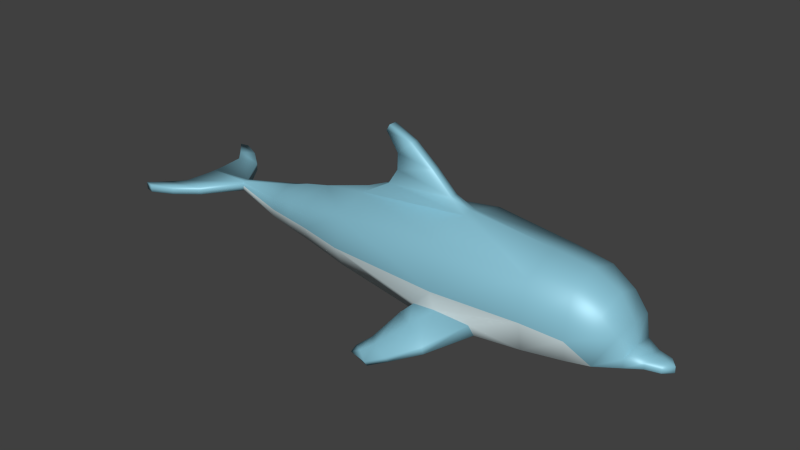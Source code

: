 # Source: dolphin.blend  (saved by Blender 4.5.90; exported with 4.5.12 LTS)
import bpy
from mathutils import Matrix  # noqa: F401  (used for matrix-valued properties, if any)

bpy.ops.wm.read_factory_settings(use_empty=True)
scene = bpy.context.scene
scene.name = 'Scene'

# ---- collections
col_collection_1 = bpy.data.collections.new('Collection 1'); scene.collection.children.link(col_collection_1)

# ---- materials (node trees are filled in below, after node groups)
mat_top = bpy.data.materials.new('Top')
mat_top.alpha_threshold = 0.0
mat_top.diffuse_color = (0.2623, 0.5711, 0.7011, 1.0)
mat_top.roughness = 0.5
mat_bottom = bpy.data.materials.new('Bottom')
mat_bottom.alpha_threshold = 0.0
mat_bottom.diffuse_color = (0.6376, 0.7605, 0.7835, 1.0)
mat_bottom.roughness = 0.5

# ---- material node trees
mat_top.use_nodes = True; mat_top.node_tree.nodes.clear()
_N = mat_top.node_tree.nodes; _L = mat_top.node_tree.links
n0 = _N.new('ShaderNodeBsdfPrincipled'); n0.name = 'Principled BSDF'; n0.location = (-200, 100)
n0.inputs[0].default_value = (0.2623, 0.5711, 0.7011, 1.0)
n0.inputs[1].default_value = 0.08
n0.inputs[2].default_value = 0.48
n0.inputs[27].default_value = (0.2623, 0.5711, 0.7011, 1.0)
n1 = _N.new('ShaderNodeOutputMaterial'); n1.name = 'Material Output'; n1.location = (200, 100)
_L.new(n0.outputs[0], n1.inputs[0])
n1.is_active_output = True
mat_bottom.use_nodes = True; mat_bottom.node_tree.nodes.clear()
_N = mat_bottom.node_tree.nodes; _L = mat_bottom.node_tree.links
n0 = _N.new('ShaderNodeBsdfPrincipled'); n0.name = 'Principled BSDF'; n0.location = (-200, 100)
n0.inputs[0].default_value = (0.6376, 0.7605, 0.7835, 1.0)
n0.inputs[1].default_value = 0.08
n0.inputs[2].default_value = 0.48
n0.inputs[27].default_value = (0.6376, 0.7605, 0.7835, 1.0)
n1 = _N.new('ShaderNodeOutputMaterial'); n1.name = 'Material Output'; n1.location = (200, 100)
_L.new(n0.outputs[0], n1.inputs[0])
n1.is_active_output = True

# ---- world
world_world = bpy.data.worlds.new('World'); scene.world = world_world
world_world.color = (0.05088, 0.05088, 0.05088)
world_world.use_sun_shadow = False
world_world.sun_shadow_jitter_overblur = 0.0
world_world.cycles.sampling_method = 'NONE'
world_world.cycles.sample_map_resolution = 256

# ---- meshes
me_dolphin = bpy.data.meshes.new('Dolphin')
me_dolphin.from_pydata([(0.7296, -0.8989, -0.5801), (0.6254, 1.0, -0.3634), (0.8995, -0.8989, -3.179e-08), (0.7953, 1.0, 1.192e-07), (0.7296, -0.8989, 0.7022), (0.6254, 1.0, 0.4531), (0.357, 2.726, -0.2085), (0.3648, 2.726, -0.08082), (0.3536, 2.726, 0.1264), (0.4755, 1.863, -0.287), (0.5594, 1.863, -0.03997), (0.4755, 1.863, 0.2753), (0.06388, 3.766, -0.1519), (0.04971, 3.766, 0.00555), (0.7018, -2.304, -0.4652), (0.7848, -2.304, -3.353e-08), (0.6256, -2.304, 0.5981), (0.137, 1.0, 0.6818), (0.1318, -0.8989, 0.8894), (0.06968, -0.6079, 1.061), (0.07492, 0.5425, 0.9457), (0.06968, -0.264, 1.384), (0.07492, 0.3729, 1.21), (0.06879, 0.1194, 1.695), (0.07388, 0.3661, 1.477), (0.06968, 0.523, 1.876), (0.07492, 0.5756, 1.778), (0.459, 2.308, -0.06105), (0.4143, 2.308, -0.2494), (0.4126, 2.308, 0.1985), (0.7999, -0.8989, -0.3402), (0.7081, -0.5068, -0.561), (0.7412, -1.561, -0.526), (0.945, -0.3943, -0.5833), (1.078, -0.6515, -0.6605), (1.314, -1.124, -0.7289), (1.089, -0.673, -0.5336), (1.303, -1.082, -0.6317), (0.9499, -0.4023, -0.5013), (0.775, -1.486, -0.3722), (0.7592, -0.4993, -0.4042), (1.384, -0.3743, -0.8879), (1.429, -0.3358, -0.8271), (1.271, -0.2348, -0.8734), (1.525, -0.669, -0.9405), (1.556, -0.6054, -0.8775), (1.316, -0.1974, -0.8126), (1.492, -0.01115, -1.118), (1.536, 0.0273, -1.057), (1.419, -0.0445, -1.03), (1.629, -0.3596, -1.084), (1.647, -0.3213, -1.026), (1.464, -0.007158, -0.9696), (1.509, -0.1213, -0.9821), (1.481, -0.1163, -1.074), (0.5954, -2.933, -0.4279), (0.6649, -2.933, -0.09082), (0.5363, -2.928, 0.5572), (0.5389, -3.301, -0.3861), (0.4592, -3.333, 0.3436), (0.3996, -3.571, 0.09521), (0.3432, -3.655, -0.3607), (0.3354, -3.655, -0.2237), (0.1509, -4.108, -0.345), (0.1431, -4.108, -0.2623), (0.2012, -3.89, -0.3494), (0.1948, -3.89, -0.2513), (0.1879, 4.542, -0.02332), (0.6508, 4.179, -0.01936), (0.5977, 4.579, -0.01936), (0.9371, 4.537, -0.01936), (0.8159, 4.78, -0.01936), (1.108, 4.886, -0.01936), (1.074, 5.039, -0.01936), (0.05715, 3.766, -0.07718), (0.1879, 4.542, -0.1357), (0.6508, 4.179, -0.1396), (0.5977, 4.579, -0.1396), (0.9371, 4.537, -0.1396), (0.8159, 4.78, -0.1396), (1.108, 4.886, -0.1396), (1.074, 5.039, -0.1396), (0.2219, 4.542, -0.0795), (0.6508, 4.179, -0.0795), (0.5977, 4.579, -0.0795), (0.9371, 4.537, -0.0795), (0.8159, 4.78, -0.0795), (1.108, 4.886, -0.0795), (1.074, 5.039, -0.0795), (0.08207, 4.542, -0.0795), (0.07123, 4.542, -0.02655), (0.07123, 4.542, -0.1324), (-0.7296, -0.8989, -0.5801), (-0.6254, 1.0, -0.3634), (-0.8995, -0.8989, -3.179e-08), (-0.7953, 1.0, 1.192e-07), (-0.7296, -0.8989, 0.7022), (-0.6254, 1.0, 0.4531), (-0.357, 2.726, -0.2085), (-0.3648, 2.726, -0.08082), (-0.3536, 2.726, 0.1264), (-0.4755, 1.863, -0.287), (-0.5594, 1.863, -0.03997), (-0.4755, 1.863, 0.2753), (-0.06388, 3.766, -0.1519), (-0.04971, 3.766, 0.00555), (-0.7018, -2.304, -0.4652), (-0.7848, -2.304, -3.353e-08), (-0.6256, -2.304, 0.5981), (-0.137, 1.0, 0.6818), (-0.1318, -0.8989, 0.8894), (-0.06968, -0.6079, 1.061), (-0.07492, 0.5425, 0.9457), (-0.06968, -0.264, 1.384), (-0.07492, 0.3729, 1.21), (-0.06879, 0.1194, 1.695), (-0.07388, 0.3661, 1.477), (-0.06968, 0.523, 1.876), (-0.07492, 0.5756, 1.778), (-0.459, 2.308, -0.06105), (-0.4143, 2.308, -0.2494), (-0.4126, 2.308, 0.1985), (0.0, 2.726, 0.2466), (0.0, 2.308, 0.381), (-0.7999, -0.8989, -0.3402), (-0.7081, -0.5068, -0.561), (-0.7412, -1.561, -0.526), (-0.945, -0.3943, -0.5833), (-1.078, -0.6515, -0.6605), (-1.314, -1.124, -0.7289), (-1.089, -0.673, -0.5336), (-1.303, -1.082, -0.6317), (-0.9499, -0.4023, -0.5013), (-0.775, -1.486, -0.3722), (-0.7592, -0.4993, -0.4042), (-1.384, -0.3743, -0.8879), (-1.429, -0.3358, -0.8271), (-1.271, -0.2348, -0.8734), (-1.525, -0.669, -0.9405), (-1.556, -0.6054, -0.8775), (-1.316, -0.1974, -0.8126), (-1.492, -0.01115, -1.118), (-1.536, 0.0273, -1.057), (-1.419, -0.0445, -1.03), (-1.629, -0.3596, -1.084), (-1.647, -0.3213, -1.026), (-1.464, -0.007158, -0.9696), (-1.509, -0.1213, -0.9821), (-1.481, -0.1163, -1.074), (0.0, 0.3729, 1.21), (0.0, -0.8989, -0.873), (0.0, 1.0, -0.6563), (0.0, -0.8989, 0.9307), (0.0, 1.0, 0.746), (0.0, 2.726, -0.3627), (0.0, 1.863, -0.5105), (0.0, 1.863, 0.4854), (0.0, 3.766, -0.1749), (0.0, 3.766, 0.01387), (0.0, -2.304, -0.7581), (0.0, -2.304, 0.7989), (0.0, -0.6079, 1.061), (0.0, 0.5425, 0.9457), (0.0, -0.264, 1.384), (0.0, 0.1194, 1.695), (0.0, 0.3661, 1.477), (0.0, 0.523, 1.876), (0.0, 0.5756, 1.778), (0.0, 2.308, -0.4371), (-0.5954, -2.933, -0.4279), (-0.6649, -2.933, -0.09082), (-0.5363, -2.928, 0.5572), (0.0, -2.933, -0.6779), (0.0, -2.928, 0.7286), (-0.5389, -3.301, -0.3861), (-0.4592, -3.333, 0.3436), (0.0, -3.357, -0.5805), (0.0, -3.356, 0.5052), (-0.3996, -3.571, 0.09521), (0.0, -3.595, 0.1562), (-0.3432, -3.655, -0.3607), (0.0, -3.663, -0.5297), (-0.3354, -3.655, -0.2237), (0.0, -3.655, -0.1703), (-0.1509, -4.108, -0.345), (0.0, -4.116, -0.4253), (-0.1431, -4.108, -0.2623), (0.0, -4.108, -0.2301), (-0.2012, -3.89, -0.3494), (-0.1948, -3.89, -0.2513), (0.0, -3.89, -0.213), (0.0, -3.896, -0.4706), (0.0, -4.227, -0.2654), (0.0, -4.23, -0.363), (-0.1879, 4.542, -0.02332), (-0.6508, 4.179, -0.01936), (-0.5977, 4.579, -0.01936), (-0.9371, 4.537, -0.01936), (-0.8159, 4.78, -0.01936), (-1.108, 4.886, -0.01936), (-1.074, 5.039, -0.01936), (-0.05715, 3.766, -0.07718), (-0.1879, 4.542, -0.1357), (-0.6508, 4.179, -0.1396), (-0.5977, 4.579, -0.1396), (-0.9371, 4.537, -0.1396), (-0.8159, 4.78, -0.1396), (-1.108, 4.886, -0.1396), (-1.074, 5.039, -0.1396), (-0.2219, 4.542, -0.0795), (-0.6508, 4.179, -0.0795), (-0.5977, 4.579, -0.0795), (-0.9371, 4.537, -0.0795), (-0.8159, 4.78, -0.0795), (-1.108, 4.886, -0.0795), (-1.074, 5.039, -0.0795), (-0.08207, 4.542, -0.0795), (-0.07123, 4.542, -0.02655), (0.0, 4.542, -0.0821), (-0.07123, 4.542, -0.1324), (0.0, 4.542, -0.02655), (0.0, 4.542, -0.1324)], [], [(150, 151, 1, 31, 0), (39, 32, 35, 37), (2, 3, 5, 4), (4, 5, 17, 18), (28, 168, 154, 6), (4, 18, 152, 160, 16), (29, 27, 7, 8), (123, 29, 8, 122), (28, 27, 10, 9), (27, 28, 6, 7), (153, 17, 5, 11, 156), (5, 3, 10, 11), (1, 151, 155, 9), (6, 154, 157, 12), (122, 8, 13, 158), (150, 0, 32, 14, 159), (40, 30, 36, 38), (2, 4, 16, 15), (18, 17, 20, 19), (22, 20, 162, 149), (152, 18, 19, 161), (17, 153, 162, 20), (21, 22, 24, 23), (161, 19, 21, 163), (19, 20, 22, 21), (23, 24, 26, 25), (22, 149, 165, 24), (163, 21, 23, 164), (25, 26, 167, 166), (24, 165, 167, 26), (164, 23, 25, 166), (156, 11, 29, 123), (11, 10, 27, 29), (9, 155, 168, 28), (39, 15, 14, 32), (30, 2, 15, 39), (31, 1, 3, 40), (40, 3, 2, 30), (34, 33, 43, 41), (37, 35, 44, 45), (31, 40, 38, 33), (32, 0, 34, 35), (30, 39, 37, 36), (0, 31, 33, 34), (43, 46, 52, 49), (41, 43, 49, 54), (38, 36, 42, 46), (35, 34, 41, 44), (33, 38, 46, 43), (36, 37, 45, 42), (47, 49, 52, 48), (47, 48, 51, 50), (42, 45, 51, 53), (44, 41, 54, 50), (46, 42, 53, 52), (45, 44, 50, 51), (52, 53, 48), (53, 51, 48), (54, 49, 47), (50, 54, 47), (1, 9, 10, 3), (15, 16, 57, 56), (159, 14, 55, 172), (16, 160, 173, 57), (14, 15, 56, 55), (56, 57, 59), (172, 55, 58, 176), (55, 56, 58), (57, 173, 177, 59), (59, 177, 179, 60), (58, 56, 60), (58, 60, 62, 61), (60, 179, 183, 62), (176, 58, 61, 181), (65, 66, 64, 63), (66, 190, 187, 64), (181, 61, 65, 191), (62, 183, 190, 66), (61, 62, 66, 65), (185, 63, 193), (192, 64, 187), (193, 63, 64, 192), (60, 56, 59), (13, 67, 90), (68, 70, 71, 69), (74, 83, 68, 13), (13, 68, 69, 67), (70, 72, 73, 71), (69, 71, 86, 84), (83, 85, 70, 68), (87, 88, 73, 72), (71, 73, 88, 86), (85, 87, 72, 70), (67, 69, 84, 82), (12, 91, 75), (76, 77, 79, 78), (74, 12, 76, 83), (12, 75, 77, 76), (78, 79, 81, 80), (77, 84, 86, 79), (83, 76, 78, 85), (87, 80, 81, 88), (79, 86, 88, 81), (85, 78, 80, 87), (75, 82, 84, 77), (75, 91, 89, 82), (67, 82, 89, 90), (13, 90, 220, 158), (91, 12, 157, 221), (90, 89, 218, 220), (8, 7, 74, 13), (218, 89, 91, 221), (74, 7, 6, 12), (191, 65, 63, 185), (150, 92, 125, 93, 151), (133, 131, 129, 126), (94, 96, 97, 95), (96, 110, 109, 97), (120, 98, 154, 168), (96, 108, 160, 152, 110), (121, 100, 99, 119), (123, 122, 100, 121), (120, 101, 102, 119), (119, 99, 98, 120), (153, 156, 103, 97, 109), (97, 103, 102, 95), (93, 101, 155, 151), (98, 104, 157, 154), (122, 158, 105, 100), (150, 159, 106, 126, 92), (134, 132, 130, 124), (94, 107, 108, 96), (110, 111, 112, 109), (114, 149, 162, 112), (152, 161, 111, 110), (109, 112, 162, 153), (113, 115, 116, 114), (161, 163, 113, 111), (111, 113, 114, 112), (115, 117, 118, 116), (114, 116, 165, 149), (163, 164, 115, 113), (117, 166, 167, 118), (116, 118, 167, 165), (164, 166, 117, 115), (156, 123, 121, 103), (103, 121, 119, 102), (101, 120, 168, 155), (133, 126, 106, 107), (124, 133, 107, 94), (125, 134, 95, 93), (134, 124, 94, 95), (128, 135, 137, 127), (131, 139, 138, 129), (125, 127, 132, 134), (126, 129, 128, 92), (124, 130, 131, 133), (92, 128, 127, 125), (137, 143, 146, 140), (135, 148, 143, 137), (132, 140, 136, 130), (129, 138, 135, 128), (127, 137, 140, 132), (130, 136, 139, 131), (141, 142, 146, 143), (141, 144, 145, 142), (136, 147, 145, 139), (138, 144, 148, 135), (140, 146, 147, 136), (139, 145, 144, 138), (146, 142, 147), (147, 142, 145), (148, 141, 143), (144, 141, 148), (93, 95, 102, 101), (107, 170, 171, 108), (159, 172, 169, 106), (108, 171, 173, 160), (106, 169, 170, 107), (170, 175, 171), (172, 176, 174, 169), (169, 174, 170), (171, 175, 177, 173), (175, 178, 179, 177), (174, 178, 170), (174, 180, 182, 178), (178, 182, 183, 179), (176, 181, 180, 174), (188, 184, 186, 189), (189, 186, 187, 190), (181, 191, 188, 180), (182, 189, 190, 183), (180, 188, 189, 182), (185, 193, 184), (192, 187, 186), (193, 192, 186, 184), (178, 175, 170), (105, 217, 194), (195, 196, 198, 197), (201, 105, 195, 210), (105, 194, 196, 195), (197, 198, 200, 199), (196, 211, 213, 198), (210, 195, 197, 212), (214, 199, 200, 215), (198, 213, 215, 200), (212, 197, 199, 214), (194, 209, 211, 196), (104, 202, 219), (203, 205, 206, 204), (201, 210, 203, 104), (104, 203, 204, 202), (205, 207, 208, 206), (204, 206, 213, 211), (210, 212, 205, 203), (214, 215, 208, 207), (206, 208, 215, 213), (212, 214, 207, 205), (202, 204, 211, 209), (202, 209, 216, 219), (194, 217, 216, 209), (105, 158, 220, 217), (219, 221, 157, 104), (217, 220, 218, 216), (100, 105, 201, 99), (218, 221, 219, 216), (201, 104, 98, 99), (191, 185, 184, 188)])
me_dolphin.polygons.foreach_set('use_smooth', [True] * 228)
me_dolphin.polygons.foreach_set('material_index', [1, 0, 0, 0, 1, 0, 0, 0, 1, 1, 0, 0, 1, 1, 0, 1, 0, 0, 0, 0, 0, 0, 0, 0, 0, 0, 0, 0, 0, 0, 0, 0, 0, 1, 1, 1, 1, 1, 0, 0, 0, 0, 0, 0, 0, 0, 0, 0, 0, 0, 0, 0, 0, 0, 0, 0, 0, 0, 0, 0, 1, 0, 1, 0, 1, 0, 1, 1, 0, 0, 0, 0, 0, 0, 0, 0, 0, 0, 0, 0, 0, 0, 0, 0, 0, 0, 0, 0, 0, 0, 0, 0, 0, 0, 0, 0, 0, 0, 0, 0, 0, 0, 0, 0, 0, 0, 0, 0, 0, 0, 0, 0, 1, 0, 1, 0, 0, 0, 1, 0, 0, 0, 1, 1, 0, 0, 1, 1, 0, 1, 0, 0, 0, 0, 0, 0, 0, 0, 0, 0, 0, 0, 0, 0, 0, 0, 0, 1, 1, 1, 1, 1, 0, 0, 0, 0, 0, 0, 0, 0, 0, 0, 0, 0, 0, 0, 0, 0, 0, 0, 0, 0, 0, 0, 1, 0, 1, 0, 1, 0, 1, 1, 0, 0, 0, 0, 0, 0, 0, 0, 0, 0, 0, 0, 0, 0, 0, 0, 0, 0, 0, 0, 0, 0, 0, 0, 0, 0, 0, 0, 0, 0, 0, 0, 0, 0, 0, 0, 0, 0, 0, 0, 0, 0, 0, 0, 1, 0])
me_dolphin.materials.append(mat_top)
me_dolphin.materials.append(mat_bottom)
me_dolphin.use_remesh_preserve_volume = False
me_dolphin.use_remesh_preserve_attributes = False
me_dolphin.use_mirror_vertex_groups = False
me_dolphin.update()
arm_armature = bpy.data.armatures.new('Armature')  # bones are not reproduced

# ---- objects
ob_atsea__x_forward = bpy.data.objects.new('AtSea +X forward', None)
ob_armature = bpy.data.objects.new('Armature', arm_armature)
ob_dolphin = bpy.data.objects.new('Dolphin', me_dolphin)

# ---- transforms, parenting, visibility, modifiers, constraints
ob_atsea__x_forward.location = (0.0, 0.0, 0.0)
ob_atsea__x_forward.rotation_euler = (0.0, 0.0, 1.571)
ob_armature.parent = ob_atsea__x_forward
ob_armature.location = (0.0, 0.0, 0.5327)
ob_armature.lineart.crease_threshold = 0.0
ob_dolphin.parent = ob_armature
ob_dolphin.matrix_parent_inverse = Matrix(((1.0, 0.0, 0.0, 0.0), (0.0, 1.0, 0.0, 0.0), (0.0, 0.0, 1.0, -0.5327), (0.0, 0.0, 0.0, 1.0)))
ob_dolphin.location = (7.435e-17, -0.3695, 0.3348)
ob_dolphin.lineart.crease_threshold = 0.0
_vg = ob_dolphin.vertex_groups.new(name='Root')
for _i, _w in zip([4, 5, 17, 18, 19, 20, 21, 22, 23, 24, 25, 26, 96, 97, 109, 110, 111, 112, 113, 114, 115, 116, 117, 118, 149, 152, 153, 161, 162, 163, 164, 165, 166, 167], [0.004886, 0.03364, 0.1669, 0.09417, 0.2148, 0.4879, 0.4757, 0.5588, 0.5913, 0.5829, 0.5865, 0.5859, 0.00714, 0.03383, 0.1669, 0.09818, 0.216, 0.4881, 0.4758, 0.5589, 0.5913, 0.583, 0.5865, 0.5859, 0.562, 0.0932, 0.1725, 0.2148, 0.5102, 0.4783, 0.5925, 0.5831, 0.5866, 0.5859]): _vg.add([_i], _w, 'REPLACE')
_vg = ob_dolphin.vertex_groups.new(name='Spine1')
for _i, _w in zip([2, 4, 14, 15, 16, 18, 19, 32, 39, 55, 56, 57, 58, 59, 60, 94, 96, 106, 107, 108, 110, 111, 126, 133, 150, 152, 159, 160, 161, 169, 170, 171, 172, 173, 174, 175, 177, 178, 179], [0.03229, 0.05263, 0.6365, 0.6998, 0.7412, 0.04427, 0.01635, 0.2887, 0.2475, 0.1361, 0.161, 0.2538, 0.04606, 0.09956, 0.03339, 0.02078, 0.05165, 0.6164, 0.6831, 0.7373, 0.04721, 0.01724, 0.1907, 0.1878, 0.02514, 0.04491, 0.6627, 0.7609, 0.01643, 0.1333, 0.1583, 0.2524, 0.07699, 0.2572, 0.04481, 0.09902, 0.1011, 0.03307, 0.016]): _vg.add([_i], _w, 'REPLACE')
_vg = ob_dolphin.vertex_groups.new(name='Spine2')
for _i, _w in zip([0, 2, 4, 14, 15, 16, 18, 19, 20, 21, 22, 23, 24, 25, 26, 30, 31, 32, 33, 38, 39, 40, 57, 92, 94, 96, 106, 107, 108, 110, 111, 112, 113, 114, 115, 116, 117, 118, 124, 125, 126, 127, 132, 133, 134, 149, 150, 152, 159, 160, 161, 162, 163, 164, 165, 166, 167, 171, 173], [0.06199, 0.6063, 0.8007, 0.02051, 0.04437, 0.07917, 0.8243, 0.6595, 0.1322, 0.3697, 0.1882, 0.2311, 0.2094, 0.2182, 0.2167, 0.1961, 0.07905, 0.05356, 0.01501, 0.03005, 0.08679, 0.1492, 0.001129, 0.05595, 0.5931, 0.7952, 0.004652, 0.04257, 0.0785, 0.816, 0.657, 0.1318, 0.3693, 0.188, 0.2311, 0.2093, 0.2182, 0.2167, 0.1544, 0.07354, 0.0487, 0.01655, 0.0317, 0.06966, 0.141, 0.1854, 0.5387, 0.8239, 0.04661, 0.07993, 0.6604, 0.1247, 0.3683, 0.231, 0.2084, 0.2183, 0.2166, 0.0006919, 0.002895]): _vg.add([_i], _w, 'REPLACE')
_vg = ob_dolphin.vertex_groups.new(name='Spine3')
for _i, _w in zip([1, 2, 3, 4, 5, 6, 7, 8, 9, 10, 11, 17, 19, 20, 21, 22, 23, 24, 25, 26, 27, 28, 29, 31, 33, 38, 40, 93, 95, 96, 97, 98, 99, 100, 101, 102, 103, 109, 111, 112, 113, 114, 115, 116, 117, 118, 119, 120, 121, 122, 123, 125, 127, 132, 134, 149, 150, 151, 153, 154, 155, 156, 161, 162, 163, 164, 165, 166, 167, 168], [0.9312, 0.0008241, 0.9265, 0.01285, 0.9135, 0.1125, 0.1039, 0.1072, 0.9635, 0.9658, 0.9654, 0.8244, 0.06659, 0.365, 0.1205, 0.2342, 0.1555, 0.1873, 0.1742, 0.1765, 0.8391, 0.8333, 0.8489, 0.1383, 0.03566, 0.03803, 0.1364, 0.9322, 0.9276, 0.01253, 0.9142, 0.1101, 0.101, 0.1045, 0.9646, 0.9671, 0.9669, 0.8243, 0.06662, 0.365, 0.1205, 0.2342, 0.1555, 0.1873, 0.1742, 0.1765, 0.8421, 0.8359, 0.8518, 0.06049, 0.8759, 0.1373, 0.04039, 0.04343, 0.1352, 0.234, 0.01664, 0.9367, 0.8132, 0.09156, 0.9682, 0.9687, 0.06554, 0.3509, 0.1194, 0.1545, 0.1881, 0.1741, 0.1766, 0.8412]): _vg.add([_i], _w, 'REPLACE')
_vg = ob_dolphin.vertex_groups.new(name='Spine4')
for _i, _w in zip([6, 7, 8, 9, 27, 28, 29, 67, 68, 69, 70, 71, 72, 73, 75, 76, 77, 78, 79, 80, 81, 82, 83, 84, 85, 86, 87, 88, 98, 99, 100, 101, 119, 120, 121, 122, 123, 154, 168, 195, 196, 197, 198, 199, 200, 202, 203, 204, 205, 206, 207, 208, 209, 210, 211, 212, 213, 214, 215], [0.8595, 0.8672, 0.8698, 0.005143, 0.1543, 0.1599, 0.1452, 0.002517, 0.07607, 0.131, 0.1172, 0.1449, 0.1266, 0.1332, 0.02438, 0.07627, 0.1326, 0.1172, 0.1452, 0.1266, 0.1332, 0.03028, 0.0752, 0.1344, 0.1161, 0.1458, 0.126, 0.1344, 0.8627, 0.8709, 0.8733, 0.003607, 0.1517, 0.1576, 0.1427, 0.9215, 0.1196, 0.8786, 0.1524, 0.0746, 0.1295, 0.1158, 0.1437, 0.1252, 0.132, 0.01313, 0.07474, 0.1308, 0.1159, 0.144, 0.1252, 0.132, 0.02048, 0.0737, 0.1327, 0.1147, 0.1446, 0.1247, 0.1332]): _vg.add([_i], _w, 'REPLACE')
_vg = ob_dolphin.vertex_groups.new(name='Tail')
for _i, _w in zip([6, 7, 12, 13, 67, 68, 69, 70, 71, 72, 73, 74, 75, 76, 77, 78, 79, 80, 81, 82, 83, 84, 85, 86, 87, 88, 89, 90, 91, 98, 99, 104, 105, 154, 157, 158, 194, 195, 196, 197, 198, 199, 200, 201, 202, 203, 204, 205, 206, 207, 208, 209, 210, 211, 212, 213, 214, 215, 216, 217, 218, 219, 220, 221], [0.005526, 0.007501, 0.9961, 0.9974, 0.9737, 0.9239, 0.869, 0.8828, 0.8551, 0.8734, 0.8668, 0.9987, 0.9628, 0.9237, 0.8674, 0.8827, 0.8548, 0.8734, 0.8668, 0.9598, 0.9247, 0.8656, 0.8838, 0.8542, 0.874, 0.8655, 0.9883, 0.9939, 0.9841, 0.004112, 0.005856, 0.9965, 0.9977, 0.009287, 0.9971, 0.9973, 0.9766, 0.9253, 0.8705, 0.8841, 0.8563, 0.8747, 0.868, 0.999, 0.9684, 0.9252, 0.8692, 0.8841, 0.856, 0.8748, 0.868, 0.9647, 0.9262, 0.8673, 0.8852, 0.8554, 0.8753, 0.8668, 0.9907, 0.9952, 0.9947, 0.9926, 0.9993, 0.9952]): _vg.add([_i], _w, 'REPLACE')
_vg = ob_dolphin.vertex_groups.new(name='TopFlipper.L')
for _i, _w in zip([0, 1, 2, 3, 4, 14, 15, 30, 31, 32, 33, 34, 35, 36, 37, 38, 39, 40, 41, 42, 43, 44, 45, 46, 150, 159], [0.9009, 0.04035, 0.3016, 0.03717, 0.07291, 0.1336, 0.08443, 0.7385, 0.7397, 0.5574, 0.7785, 0.8982, 0.9063, 0.916, 0.9094, 0.8122, 0.5798, 0.6678, 0.01878, 0.009982, 0.0769, 0.07792, 0.04423, 0.07006, 0.1863, 0.02757]): _vg.add([_i], _w, 'REPLACE')
_vg = ob_dolphin.vertex_groups.new(name='MidFlipper.L')
_vg = ob_dolphin.vertex_groups.new(name='BottomFlipper.L')
for _i, _w in zip([33, 34, 35, 36, 37, 38, 41, 42, 43, 44, 45, 46, 47, 48, 49, 50, 51, 52, 53, 54], [0.1417, 0.09207, 0.06061, 0.05516, 0.05369, 0.09747, 0.9649, 0.9686, 0.9172, 0.9193, 0.9512, 0.9241, 0.9907, 0.9883, 0.9828, 0.9926, 0.9955, 0.9836, 0.9853, 0.9929]): _vg.add([_i], _w, 'REPLACE')
_vg = ob_dolphin.vertex_groups.new(name='TopFlipper.R')
for _i, _w in zip([92, 93, 94, 95, 96, 106, 107, 108, 124, 125, 126, 127, 128, 129, 130, 131, 132, 133, 134, 137, 138, 139, 140, 150, 159], [0.9081, 0.03996, 0.3231, 0.03696, 0.07864, 0.1409, 0.1008, 0.008452, 0.8107, 0.7459, 0.6902, 0.7582, 0.865, 0.925, 0.8874, 0.9293, 0.7927, 0.6763, 0.6782, 0.06769, 0.07375, 0.03865, 0.06149, 0.1888, 0.05613]): _vg.add([_i], _w, 'REPLACE')
_vg = ob_dolphin.vertex_groups.new(name='MidFlipper.R')
_vg = ob_dolphin.vertex_groups.new(name='BottomFlipper.R')
for _i, _w in zip([127, 128, 129, 130, 131, 132, 134, 135, 136, 137, 138, 139, 140, 141, 142, 143, 144, 145, 146, 147, 148], [0.1591, 0.1199, 0.05424, 0.07871, 0.04382, 0.1143, 0.001926, 0.975, 0.9755, 0.9265, 0.9244, 0.9543, 0.9328, 0.9962, 0.9948, 0.9892, 0.9914, 0.9942, 0.9918, 0.9921, 0.9971]): _vg.add([_i], _w, 'REPLACE')
_vg = ob_dolphin.vertex_groups.new(name='Head')
for _i, _w in zip([14, 15, 16, 32, 39, 55, 56, 57, 58, 59, 60, 61, 62, 63, 64, 65, 66, 106, 107, 108, 126, 133, 159, 160, 169, 170, 171, 172, 173, 174, 175, 176, 177, 178, 179, 180, 181, 182, 183, 184, 185, 186, 187, 188, 189, 190, 191, 192, 193], [0.1795, 0.1614, 0.1455, 0.08039, 0.06379, 0.8287, 0.8055, 0.706, 0.9406, 0.8837, 0.9509, 0.9883, 0.9856, 0.9997, 0.9997, 0.9984, 0.9979, 0.2051, 0.1641, 0.1463, 0.05505, 0.04881, 0.1906, 0.1379, 0.8316, 0.8064, 0.7061, 0.9053, 0.7056, 0.941, 0.8837, 0.9866, 0.8832, 0.9509, 0.9615, 0.9883, 0.9973, 0.9855, 0.9961, 0.9997, 0.9999, 0.9997, 0.9999, 0.9983, 0.9979, 0.9998, 0.9995, 0.9999, 0.9999]): _vg.add([_i], _w, 'REPLACE')
_m = ob_dolphin.modifiers.new('Armature', 'ARMATURE')
_m.object = ob_armature

# ---- collection membership
scene.collection.objects.link(ob_atsea__x_forward)
col_collection_1.objects.link(ob_armature)
col_collection_1.objects.link(ob_dolphin)

# ---- scene / render settings (as saved in the file)
scene.frame_start = 0; scene.frame_end = 25; scene.frame_set(0)
scene.render.engine = 'CYCLES'
scene.render.resolution_percentage = 50
scene.render.dither_intensity = 0.0
scene.cycles.use_denoising = False
scene.cycles.samples = 10
scene.cycles.sampling_pattern = 'TABULATED_SOBOL'
scene.cycles.light_sampling_threshold = 0.0
scene.cycles.use_adaptive_sampling = False
scene.cycles.use_light_tree = False
scene.cycles.blur_glossy = 0.0
scene.cycles.pixel_filter_type = 'GAUSSIAN'
scene.cycles.sample_clamp_indirect = 0.0
scene.view_settings.view_transform = 'Standard'
bpy.context.view_layer.update()

# ---- added for rendering (the .blend has no active camera and no usable light): camera, sun
cam_auto = bpy.data.cameras.new('AutoCamera')
cam_auto.lens = 50.0
cam_auto.sensor_width = 36.0
cam_auto.clip_end = 1000.0
ob_auto_camera = bpy.data.objects.new('AutoCamera', cam_auto)
scene.collection.objects.link(ob_auto_camera)
ob_auto_camera.location = (9.48439, -11.4019, 8.20613)
ob_auto_camera.rotation_euler = (1.09748, -7.21219e-08, 0.694738)
scene.camera = ob_auto_camera
light_auto_sun = bpy.data.lights.new('AutoSun', 'SUN')
light_auto_sun.energy = 3.0
light_auto_sun.angle = 0.0523599
ob_auto_sun = bpy.data.objects.new('AutoSun', light_auto_sun)
scene.collection.objects.link(ob_auto_sun)
ob_auto_sun.rotation_euler = (0.872665, 0.174533, 0.523599)
bpy.context.view_layer.update()
